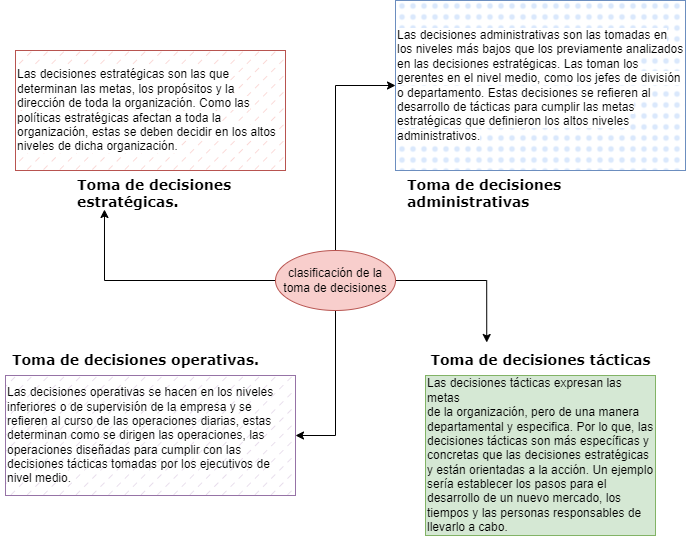

The diagram above was exported from draw.io. Its source (the exported page's mxGraphModel, read from the mxfile embedded in the PNG):
<mxGraphModel dx="1381" dy="764" grid="1" gridSize="10" guides="1" tooltips="1" connect="1" arrows="1" fold="1" page="1" pageScale="1" pageWidth="827" pageHeight="1169" math="0" shadow="0">
  <root>
    <mxCell id="0" />
    <mxCell id="1" parent="0" />
    <mxCell id="tvryHQKSfMrIRihqvoK3-15" style="edgeStyle=orthogonalEdgeStyle;rounded=0;orthogonalLoop=1;jettySize=auto;html=1;entryX=0;entryY=0.5;entryDx=0;entryDy=0;fontSize=12;" edge="1" parent="1" source="tvryHQKSfMrIRihqvoK3-2" target="tvryHQKSfMrIRihqvoK3-7">
      <mxGeometry relative="1" as="geometry" />
    </mxCell>
    <mxCell id="tvryHQKSfMrIRihqvoK3-16" style="edgeStyle=orthogonalEdgeStyle;rounded=0;orthogonalLoop=1;jettySize=auto;html=1;entryX=0.276;entryY=-0.1;entryDx=0;entryDy=0;entryPerimeter=0;fontSize=12;" edge="1" parent="1" source="tvryHQKSfMrIRihqvoK3-2" target="tvryHQKSfMrIRihqvoK3-12">
      <mxGeometry relative="1" as="geometry" />
    </mxCell>
    <mxCell id="tvryHQKSfMrIRihqvoK3-17" style="edgeStyle=orthogonalEdgeStyle;rounded=0;orthogonalLoop=1;jettySize=auto;html=1;entryX=1;entryY=0.5;entryDx=0;entryDy=0;fontSize=12;" edge="1" parent="1" source="tvryHQKSfMrIRihqvoK3-2" target="tvryHQKSfMrIRihqvoK3-9">
      <mxGeometry relative="1" as="geometry" />
    </mxCell>
    <mxCell id="tvryHQKSfMrIRihqvoK3-20" style="edgeStyle=orthogonalEdgeStyle;rounded=0;orthogonalLoop=1;jettySize=auto;html=1;entryX=0.138;entryY=0.975;entryDx=0;entryDy=0;entryPerimeter=0;fontSize=12;exitX=0;exitY=0.5;exitDx=0;exitDy=0;" edge="1" parent="1" source="tvryHQKSfMrIRihqvoK3-2" target="tvryHQKSfMrIRihqvoK3-6">
      <mxGeometry relative="1" as="geometry" />
    </mxCell>
    <mxCell id="tvryHQKSfMrIRihqvoK3-2" value="clasificación de la toma de decisiones" style="ellipse;whiteSpace=wrap;html=1;fillColor=#f8cecc;strokeColor=#b85450;" vertex="1" parent="1">
      <mxGeometry x="350" y="470" width="120" height="60" as="geometry" />
    </mxCell>
    <mxCell id="tvryHQKSfMrIRihqvoK3-5" value="&lt;span style=&quot;font-family: Raleway, sans-serif; font-size: 12px; background-color: rgb(255, 255, 255);&quot;&gt;Las decisiones estratégicas son las que determinan las metas&lt;/span&gt;&lt;span style=&quot;box-sizing: border-box; outline-style: none; outline-width: 0px; font-size: 12px; background-color: rgb(255, 255, 255); font-family: Arial;&quot;&gt;,&lt;/span&gt;&lt;span style=&quot;font-family: Raleway, sans-serif; font-size: 12px; background-color: rgb(255, 255, 255);&quot;&gt;&amp;nbsp;los propósitos y la dirección de toda la organización&lt;/span&gt;&lt;span style=&quot;box-sizing: border-box; outline-style: none; outline-width: 0px; font-size: 12px; background-color: rgb(255, 255, 255); font-family: Arial;&quot;&gt;.&lt;/span&gt;&lt;span style=&quot;font-family: Raleway, sans-serif; font-size: 12px; background-color: rgb(255, 255, 255);&quot;&gt;&amp;nbsp;Como las políticas estratégicas afectan a toda la organización&lt;/span&gt;&lt;span style=&quot;box-sizing: border-box; outline-style: none; outline-width: 0px; font-size: 12px; background-color: rgb(255, 255, 255); font-family: Arial;&quot;&gt;,&lt;/span&gt;&lt;span style=&quot;font-family: Raleway, sans-serif; font-size: 12px; background-color: rgb(255, 255, 255);&quot;&gt;&amp;nbsp;estas se deben decidir en los altos niveles de dicha organización&lt;/span&gt;&lt;span style=&quot;box-sizing: border-box; outline-style: none; outline-width: 0px; font-size: 12px; background-color: rgb(255, 255, 255); font-family: Arial;&quot;&gt;.&lt;/span&gt;" style="whiteSpace=wrap;html=1;fillStyle=dashed;fillColor=#f8cecc;strokeColor=#b85450;fontSize=12;align=left;" vertex="1" parent="1">
      <mxGeometry x="90" y="270" width="270" height="120" as="geometry" />
    </mxCell>
    <mxCell id="tvryHQKSfMrIRihqvoK3-6" value="Toma de decisiones estratégicas." style="text;whiteSpace=wrap;html=1;fontStyle=1;fontSize=14;fontFamily=Verdana;" vertex="1" parent="1">
      <mxGeometry x="150" y="390" width="210" height="40" as="geometry" />
    </mxCell>
    <mxCell id="tvryHQKSfMrIRihqvoK3-7" value="&lt;span style=&quot;font-family: Raleway, sans-serif; font-size: 12px; background-color: rgb(255, 255, 255);&quot;&gt;Las decisiones administrativas son las tomadas en los niveles más bajos que los previamente analizados en las decisiones estratégicas. Las toman los gerentes en el nivel medio, como los jefes de división o departamento. Estas decisiones se refieren al desarrollo de tácticas para cumplir las metas estratégicas que definieron los altos niveles administrativos.&lt;/span&gt;" style="whiteSpace=wrap;html=1;fillStyle=dots;fillColor=#dae8fc;strokeColor=#6c8ebf;fontSize=12;align=left;" vertex="1" parent="1">
      <mxGeometry x="470" y="220" width="290" height="170" as="geometry" />
    </mxCell>
    <mxCell id="tvryHQKSfMrIRihqvoK3-8" value="Toma de decisiones administrativas" style="text;whiteSpace=wrap;html=1;fontStyle=1;fontSize=14;fontFamily=Verdana;" vertex="1" parent="1">
      <mxGeometry x="480" y="390" width="220" height="40" as="geometry" />
    </mxCell>
    <mxCell id="tvryHQKSfMrIRihqvoK3-9" value="&lt;div style=&quot;font-size: 12px;&quot;&gt;Las decisiones operativas se hacen en los niveles&lt;/div&gt;&lt;div style=&quot;font-size: 12px;&quot;&gt;inferiores o de supervisión de la empresa y se&lt;/div&gt;&lt;div style=&quot;font-size: 12px;&quot;&gt;refieren al curso de las operaciones diarias, estas&lt;/div&gt;&lt;div style=&quot;font-size: 12px;&quot;&gt;determinan como se dirigen las operaciones, las&lt;/div&gt;&lt;div style=&quot;font-size: 12px;&quot;&gt;operaciones diseñadas para cumplir con las&lt;/div&gt;&lt;div style=&quot;font-size: 12px;&quot;&gt;decisiones tácticas tomadas por los ejecutivos de&lt;/div&gt;&lt;div style=&quot;font-size: 12px;&quot;&gt;nivel medio.&lt;/div&gt;" style="whiteSpace=wrap;html=1;fillStyle=dashed;fillColor=#E1D5E7;strokeColor=#9673a6;fontSize=12;align=left;" vertex="1" parent="1">
      <mxGeometry x="80" y="595" width="290" height="120" as="geometry" />
    </mxCell>
    <mxCell id="tvryHQKSfMrIRihqvoK3-10" value="Toma de decisiones operativas." style="text;html=1;align=center;verticalAlign=middle;resizable=0;points=[];autosize=1;strokeColor=none;fillColor=none;fontStyle=1;fontSize=14;fontFamily=Verdana;" vertex="1" parent="1">
      <mxGeometry x="75" y="565" width="270" height="30" as="geometry" />
    </mxCell>
    <mxCell id="tvryHQKSfMrIRihqvoK3-12" value="&lt;span style=&quot;text-align: left; font-size: 14px;&quot;&gt;Toma de decisiones tácticas&lt;/span&gt;" style="text;html=1;align=center;verticalAlign=middle;resizable=0;points=[];autosize=1;strokeColor=none;fillColor=none;fontStyle=1;fontSize=14;fontFamily=Verdana;" vertex="1" parent="1">
      <mxGeometry x="495" y="565" width="240" height="30" as="geometry" />
    </mxCell>
    <mxCell id="tvryHQKSfMrIRihqvoK3-14" value="&lt;div style=&quot;font-size: 12px;&quot;&gt;&lt;span style=&quot;background-color: initial; font-size: 12px;&quot;&gt;Las decisiones tácticas expresan las metas&lt;/span&gt;&lt;br style=&quot;font-size: 12px;&quot;&gt;&lt;/div&gt;&lt;div style=&quot;font-size: 12px;&quot;&gt;de la organización, pero de una manera&lt;/div&gt;&lt;div style=&quot;font-size: 12px;&quot;&gt;departamental y especifica. Por lo que, las&lt;/div&gt;&lt;div style=&quot;font-size: 12px;&quot;&gt;decisiones tácticas son más específicas y&lt;/div&gt;&lt;div style=&quot;font-size: 12px;&quot;&gt;concretas que las decisiones estratégicas&lt;/div&gt;&lt;div style=&quot;font-size: 12px;&quot;&gt;y están orientadas a la acción. Un ejemplo&lt;/div&gt;&lt;div style=&quot;font-size: 12px;&quot;&gt;sería establecer los pasos para el&lt;/div&gt;&lt;div style=&quot;font-size: 12px;&quot;&gt;desarrollo de un nuevo mercado, los&lt;/div&gt;&lt;div style=&quot;font-size: 12px;&quot;&gt;tiempos y las personas responsables de&lt;/div&gt;&lt;div style=&quot;font-size: 12px;&quot;&gt;llevarlo a cabo.&lt;/div&gt;" style="whiteSpace=wrap;html=1;fillStyle=solid;fillColor=#d5e8d4;strokeColor=#82b366;fontSize=12;align=left;" vertex="1" parent="1">
      <mxGeometry x="500" y="595" width="230" height="160" as="geometry" />
    </mxCell>
  </root>
</mxGraphModel>